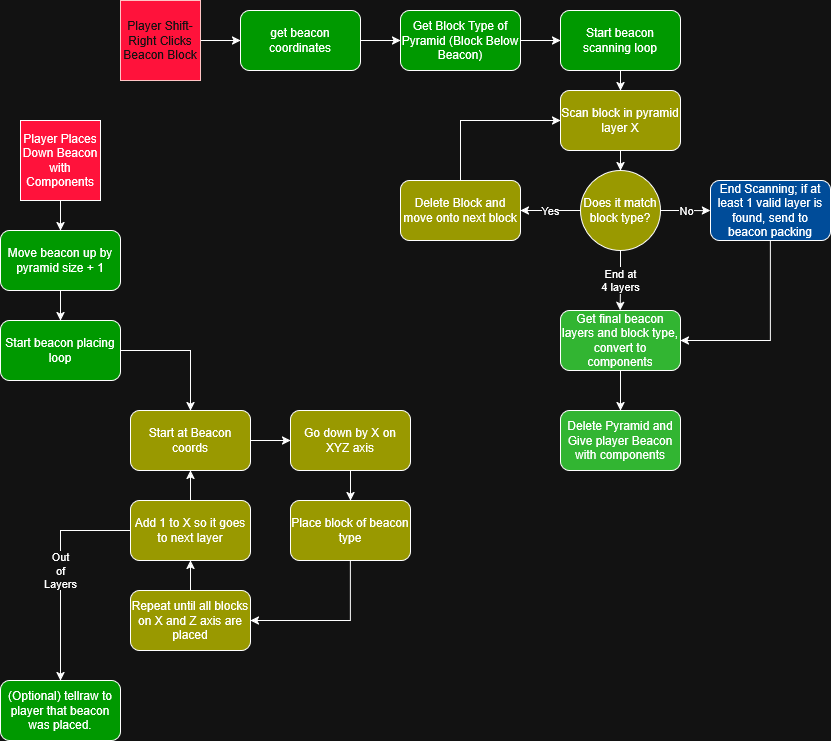

The diagram above was exported from draw.io. Its source (the exported page's mxGraphModel, read from the mxfile embedded in the PNG):
<mxGraphModel dx="2094" dy="1172" grid="1" gridSize="10" guides="1" tooltips="1" connect="1" arrows="1" fold="1" page="1" pageScale="1" pageWidth="850" pageHeight="1100" math="0" shadow="0">
  <root>
    <mxCell id="0" />
    <mxCell id="1" parent="0" />
    <mxCell id="S40w_3HRKltJgoMKjia4-4" edge="1" parent="1" source="S40w_3HRKltJgoMKjia4-1" style="edgeStyle=orthogonalEdgeStyle;rounded=0;orthogonalLoop=1;jettySize=auto;html=1;exitX=1;exitY=0.5;exitDx=0;exitDy=0;entryX=0;entryY=0.5;entryDx=0;entryDy=0;" target="S40w_3HRKltJgoMKjia4-2">
      <mxGeometry relative="1" as="geometry" />
    </mxCell>
    <mxCell id="S40w_3HRKltJgoMKjia4-1" parent="1" style="whiteSpace=wrap;html=1;aspect=fixed;fillColor=light-dark(#A20025,#FF123B);fontColor=#ffffff;strokeColor=#6F0000;" value="Player Shift-Right Clicks Beacon Block" vertex="1">
      <mxGeometry height="80" width="80" x="130" y="10" as="geometry" />
    </mxCell>
    <mxCell id="S40w_3HRKltJgoMKjia4-5" edge="1" parent="1" source="S40w_3HRKltJgoMKjia4-2" style="edgeStyle=orthogonalEdgeStyle;rounded=0;orthogonalLoop=1;jettySize=auto;html=1;exitX=1;exitY=0.5;exitDx=0;exitDy=0;entryX=0;entryY=0.5;entryDx=0;entryDy=0;" target="S40w_3HRKltJgoMKjia4-3">
      <mxGeometry relative="1" as="geometry" />
    </mxCell>
    <mxCell id="S40w_3HRKltJgoMKjia4-2" parent="1" style="rounded=1;whiteSpace=wrap;html=1;fillColor=light-dark(#FFFFFF,#009900);" value="get beacon coordinates" vertex="1">
      <mxGeometry height="60" width="120" x="250" y="20" as="geometry" />
    </mxCell>
    <mxCell id="S40w_3HRKltJgoMKjia4-7" edge="1" parent="1" source="S40w_3HRKltJgoMKjia4-3" style="edgeStyle=orthogonalEdgeStyle;rounded=0;orthogonalLoop=1;jettySize=auto;html=1;exitX=1;exitY=0.5;exitDx=0;exitDy=0;entryX=0;entryY=0.5;entryDx=0;entryDy=0;" target="S40w_3HRKltJgoMKjia4-6">
      <mxGeometry relative="1" as="geometry" />
    </mxCell>
    <mxCell id="S40w_3HRKltJgoMKjia4-3" parent="1" style="rounded=1;whiteSpace=wrap;html=1;fillColor=light-dark(#FFFFFF,#009900);" value="Get Block Type of Pyramid (Block Below Beacon)" vertex="1">
      <mxGeometry height="60" width="120" x="410" y="20" as="geometry" />
    </mxCell>
    <mxCell id="S40w_3HRKltJgoMKjia4-13" edge="1" parent="1" source="S40w_3HRKltJgoMKjia4-6" style="edgeStyle=orthogonalEdgeStyle;rounded=0;orthogonalLoop=1;jettySize=auto;html=1;exitX=0.5;exitY=1;exitDx=0;exitDy=0;entryX=0.5;entryY=0;entryDx=0;entryDy=0;" target="S40w_3HRKltJgoMKjia4-9">
      <mxGeometry relative="1" as="geometry" />
    </mxCell>
    <mxCell id="S40w_3HRKltJgoMKjia4-6" parent="1" style="rounded=1;whiteSpace=wrap;html=1;fillColor=light-dark(#FFFFFF,#009900);" value="Start beacon scanning loop" vertex="1">
      <mxGeometry height="60" width="120" x="570" y="20" as="geometry" />
    </mxCell>
    <mxCell id="S40w_3HRKltJgoMKjia4-14" edge="1" parent="1" source="S40w_3HRKltJgoMKjia4-9" style="edgeStyle=orthogonalEdgeStyle;rounded=0;orthogonalLoop=1;jettySize=auto;html=1;exitX=0.5;exitY=1;exitDx=0;exitDy=0;entryX=0.5;entryY=0;entryDx=0;entryDy=0;" target="S40w_3HRKltJgoMKjia4-10">
      <mxGeometry relative="1" as="geometry" />
    </mxCell>
    <mxCell id="S40w_3HRKltJgoMKjia4-9" parent="1" style="rounded=1;whiteSpace=wrap;html=1;fillColor=light-dark(#FFFFFF,#999900);" value="Scan block in pyramid layer X" vertex="1">
      <mxGeometry height="60" width="120" x="570" y="100" as="geometry" />
    </mxCell>
    <mxCell id="S40w_3HRKltJgoMKjia4-11" edge="1" parent="1" source="S40w_3HRKltJgoMKjia4-10" style="edgeStyle=orthogonalEdgeStyle;rounded=0;orthogonalLoop=1;jettySize=auto;html=1;exitX=1;exitY=0.5;exitDx=0;exitDy=0;" value="No">
      <mxGeometry relative="1" as="geometry">
        <mxPoint x="720" y="220.1379310344828" as="targetPoint" />
      </mxGeometry>
    </mxCell>
    <mxCell id="S40w_3HRKltJgoMKjia4-16" edge="1" parent="1" source="S40w_3HRKltJgoMKjia4-10" style="edgeStyle=orthogonalEdgeStyle;rounded=0;orthogonalLoop=1;jettySize=auto;html=1;exitX=0;exitY=0.5;exitDx=0;exitDy=0;entryX=1;entryY=0.5;entryDx=0;entryDy=0;" target="S40w_3HRKltJgoMKjia4-15" value="Yes">
      <mxGeometry relative="1" as="geometry">
        <mxPoint x="560" y="220" as="targetPoint" />
      </mxGeometry>
    </mxCell>
    <mxCell id="S40w_3HRKltJgoMKjia4-18" edge="1" parent="1" source="S40w_3HRKltJgoMKjia4-10" style="edgeStyle=orthogonalEdgeStyle;rounded=0;orthogonalLoop=1;jettySize=auto;html=1;exitX=0.5;exitY=1;exitDx=0;exitDy=0;" value="&lt;div&gt;End at&lt;/div&gt;&lt;div&gt;4 layers&lt;/div&gt;">
      <mxGeometry relative="1" as="geometry">
        <mxPoint x="629.7241379310344" y="320" as="targetPoint" />
      </mxGeometry>
    </mxCell>
    <mxCell id="S40w_3HRKltJgoMKjia4-10" parent="1" style="ellipse;whiteSpace=wrap;html=1;aspect=fixed;fillColor=light-dark(#FFFFFF,#999900);" value="Does it match block type?" vertex="1">
      <mxGeometry height="80" width="80" x="590" y="180" as="geometry" />
    </mxCell>
    <mxCell id="S40w_3HRKltJgoMKjia4-20" edge="1" parent="1" source="S40w_3HRKltJgoMKjia4-12" style="edgeStyle=orthogonalEdgeStyle;rounded=0;orthogonalLoop=1;jettySize=auto;html=1;exitX=0.5;exitY=1;exitDx=0;exitDy=0;entryX=1;entryY=0.5;entryDx=0;entryDy=0;" target="S40w_3HRKltJgoMKjia4-19">
      <mxGeometry relative="1" as="geometry" />
    </mxCell>
    <mxCell id="S40w_3HRKltJgoMKjia4-12" parent="1" style="rounded=1;whiteSpace=wrap;html=1;fillColor=light-dark(#FFFFFF,#004C99);" value="End Scanning; if at least 1 valid layer is found, send to beacon packing" vertex="1">
      <mxGeometry height="60" width="120" x="720" y="190" as="geometry" />
    </mxCell>
    <mxCell id="S40w_3HRKltJgoMKjia4-17" edge="1" parent="1" source="S40w_3HRKltJgoMKjia4-15" style="edgeStyle=orthogonalEdgeStyle;rounded=0;orthogonalLoop=1;jettySize=auto;html=1;exitX=0.5;exitY=0;exitDx=0;exitDy=0;entryX=0;entryY=0.5;entryDx=0;entryDy=0;" target="S40w_3HRKltJgoMKjia4-9">
      <mxGeometry relative="1" as="geometry">
        <mxPoint x="469.7241379310344" y="120" as="targetPoint" />
      </mxGeometry>
    </mxCell>
    <mxCell id="S40w_3HRKltJgoMKjia4-15" parent="1" style="rounded=1;whiteSpace=wrap;html=1;fillColor=light-dark(#FFFFFF,#999900);" value="Delete Block and move onto next block" vertex="1">
      <mxGeometry height="60" width="120" x="410" y="190" as="geometry" />
    </mxCell>
    <mxCell id="S40w_3HRKltJgoMKjia4-22" edge="1" parent="1" source="S40w_3HRKltJgoMKjia4-19" style="edgeStyle=orthogonalEdgeStyle;rounded=0;orthogonalLoop=1;jettySize=auto;html=1;exitX=0.5;exitY=1;exitDx=0;exitDy=0;entryX=0.5;entryY=0;entryDx=0;entryDy=0;" target="S40w_3HRKltJgoMKjia4-21">
      <mxGeometry relative="1" as="geometry" />
    </mxCell>
    <mxCell id="S40w_3HRKltJgoMKjia4-19" parent="1" style="rounded=1;whiteSpace=wrap;html=1;fillColor=#009900;" value="Get final beacon layers and block type, convert to components" vertex="1">
      <mxGeometry height="60" width="120" x="570" y="320" as="geometry" />
    </mxCell>
    <mxCell id="S40w_3HRKltJgoMKjia4-21" parent="1" style="rounded=1;whiteSpace=wrap;html=1;fillColor=#009900;" value="Delete Pyramid and Give player Beacon with components" vertex="1">
      <mxGeometry height="60" width="120" x="570" y="420" as="geometry" />
    </mxCell>
    <mxCell id="S40w_3HRKltJgoMKjia4-27" edge="1" parent="1" source="S40w_3HRKltJgoMKjia4-23" style="edgeStyle=orthogonalEdgeStyle;rounded=0;orthogonalLoop=1;jettySize=auto;html=1;exitX=0.5;exitY=1;exitDx=0;exitDy=0;entryX=0.5;entryY=0;entryDx=0;entryDy=0;" target="S40w_3HRKltJgoMKjia4-24">
      <mxGeometry relative="1" as="geometry" />
    </mxCell>
    <mxCell id="S40w_3HRKltJgoMKjia4-23" parent="1" style="whiteSpace=wrap;html=1;aspect=fixed;fillColor=light-dark(#000000,#FF123B);" value="Player Places Down Beacon with Components" vertex="1">
      <mxGeometry height="80" width="80" x="30" y="130" as="geometry" />
    </mxCell>
    <mxCell id="S40w_3HRKltJgoMKjia4-28" edge="1" parent="1" source="S40w_3HRKltJgoMKjia4-24" style="edgeStyle=orthogonalEdgeStyle;rounded=0;orthogonalLoop=1;jettySize=auto;html=1;exitX=0.5;exitY=1;exitDx=0;exitDy=0;entryX=0.5;entryY=0;entryDx=0;entryDy=0;" target="S40w_3HRKltJgoMKjia4-26">
      <mxGeometry relative="1" as="geometry" />
    </mxCell>
    <mxCell id="S40w_3HRKltJgoMKjia4-24" parent="1" style="rounded=1;whiteSpace=wrap;html=1;fillColor=light-dark(#009900,#009900);" value="Move beacon up by pyramid size + 1" vertex="1">
      <mxGeometry height="60" width="120" x="10" y="240" as="geometry" />
    </mxCell>
    <mxCell id="S40w_3HRKltJgoMKjia4-25" parent="1" style="rounded=1;whiteSpace=wrap;html=1;fillColor=light-dark(#009900,#009900);" value="(Optional) tellraw to player that beacon was placed." vertex="1">
      <mxGeometry height="60" width="120" x="10" y="690" as="geometry" />
    </mxCell>
    <mxCell id="S40w_3HRKltJgoMKjia4-41" edge="1" parent="1" source="S40w_3HRKltJgoMKjia4-26" style="edgeStyle=orthogonalEdgeStyle;rounded=0;orthogonalLoop=1;jettySize=auto;html=1;exitX=1;exitY=0.5;exitDx=0;exitDy=0;entryX=0.5;entryY=0;entryDx=0;entryDy=0;" target="S40w_3HRKltJgoMKjia4-29">
      <mxGeometry relative="1" as="geometry" />
    </mxCell>
    <mxCell id="S40w_3HRKltJgoMKjia4-26" parent="1" style="rounded=1;whiteSpace=wrap;html=1;fillColor=light-dark(#009900,#009900);" value="Start beacon placing loop" vertex="1">
      <mxGeometry height="60" width="120" x="10" y="330" as="geometry" />
    </mxCell>
    <mxCell id="S40w_3HRKltJgoMKjia4-36" edge="1" parent="1" source="S40w_3HRKltJgoMKjia4-29" style="edgeStyle=orthogonalEdgeStyle;rounded=0;orthogonalLoop=1;jettySize=auto;html=1;exitX=1;exitY=0.5;exitDx=0;exitDy=0;entryX=0;entryY=0.5;entryDx=0;entryDy=0;" target="S40w_3HRKltJgoMKjia4-31">
      <mxGeometry relative="1" as="geometry" />
    </mxCell>
    <mxCell id="S40w_3HRKltJgoMKjia4-29" parent="1" style="rounded=1;whiteSpace=wrap;html=1;fillColor=light-dark(#FFFFFF,#999900);" value="&lt;div&gt;Start at Beacon coords&lt;/div&gt;" vertex="1">
      <mxGeometry height="60" width="120" x="140" y="420" as="geometry" />
    </mxCell>
    <mxCell id="S40w_3HRKltJgoMKjia4-37" edge="1" parent="1" source="S40w_3HRKltJgoMKjia4-31" style="edgeStyle=orthogonalEdgeStyle;rounded=0;orthogonalLoop=1;jettySize=auto;html=1;exitX=0.5;exitY=1;exitDx=0;exitDy=0;entryX=0.5;entryY=0;entryDx=0;entryDy=0;" target="S40w_3HRKltJgoMKjia4-33">
      <mxGeometry relative="1" as="geometry" />
    </mxCell>
    <mxCell id="S40w_3HRKltJgoMKjia4-31" parent="1" style="rounded=1;whiteSpace=wrap;html=1;fillColor=light-dark(#FFFFFF,#999900);" value="Go down by X on XYZ axis" vertex="1">
      <mxGeometry height="60" width="120" x="300" y="420" as="geometry" />
    </mxCell>
    <mxCell id="S40w_3HRKltJgoMKjia4-39" edge="1" parent="1" source="S40w_3HRKltJgoMKjia4-32" style="edgeStyle=orthogonalEdgeStyle;rounded=0;orthogonalLoop=1;jettySize=auto;html=1;exitX=0.5;exitY=0;exitDx=0;exitDy=0;entryX=0.5;entryY=1;entryDx=0;entryDy=0;" target="S40w_3HRKltJgoMKjia4-35">
      <mxGeometry relative="1" as="geometry" />
    </mxCell>
    <mxCell id="S40w_3HRKltJgoMKjia4-32" parent="1" style="rounded=1;whiteSpace=wrap;html=1;fillColor=light-dark(#FFFFFF,#999900);" value="Repeat until all blocks on X and Z axis are placed" vertex="1">
      <mxGeometry height="60" width="120" x="140" y="600" as="geometry" />
    </mxCell>
    <mxCell id="S40w_3HRKltJgoMKjia4-38" edge="1" parent="1" source="S40w_3HRKltJgoMKjia4-33" style="edgeStyle=orthogonalEdgeStyle;rounded=0;orthogonalLoop=1;jettySize=auto;html=1;exitX=0.5;exitY=1;exitDx=0;exitDy=0;entryX=1;entryY=0.5;entryDx=0;entryDy=0;" target="S40w_3HRKltJgoMKjia4-32">
      <mxGeometry relative="1" as="geometry" />
    </mxCell>
    <mxCell id="S40w_3HRKltJgoMKjia4-33" parent="1" style="rounded=1;whiteSpace=wrap;html=1;fillColor=light-dark(#FFFFFF,#999900);" value="Place block of beacon type" vertex="1">
      <mxGeometry height="60" width="120" x="300" y="510" as="geometry" />
    </mxCell>
    <mxCell id="S40w_3HRKltJgoMKjia4-40" edge="1" parent="1" source="S40w_3HRKltJgoMKjia4-35" style="edgeStyle=orthogonalEdgeStyle;rounded=0;orthogonalLoop=1;jettySize=auto;html=1;exitX=0.5;exitY=0;exitDx=0;exitDy=0;entryX=0.5;entryY=1;entryDx=0;entryDy=0;" target="S40w_3HRKltJgoMKjia4-29">
      <mxGeometry relative="1" as="geometry" />
    </mxCell>
    <mxCell id="S40w_3HRKltJgoMKjia4-43" edge="1" parent="1" source="S40w_3HRKltJgoMKjia4-35" style="edgeStyle=orthogonalEdgeStyle;rounded=0;orthogonalLoop=1;jettySize=auto;html=1;exitX=0;exitY=0.5;exitDx=0;exitDy=0;entryX=0.5;entryY=0;entryDx=0;entryDy=0;" target="S40w_3HRKltJgoMKjia4-25" value="&lt;div&gt;Out&lt;/div&gt;&lt;div&gt;of&lt;/div&gt;&lt;div&gt;Layers&lt;/div&gt;">
      <mxGeometry relative="1" as="geometry" />
    </mxCell>
    <mxCell id="S40w_3HRKltJgoMKjia4-35" parent="1" style="rounded=1;whiteSpace=wrap;html=1;fillColor=light-dark(#FFFFFF,#999900);" value="Add 1 to X so it goes to next layer" vertex="1">
      <mxGeometry height="60" width="120" x="140" y="510" as="geometry" />
    </mxCell>
  </root>
</mxGraphModel>